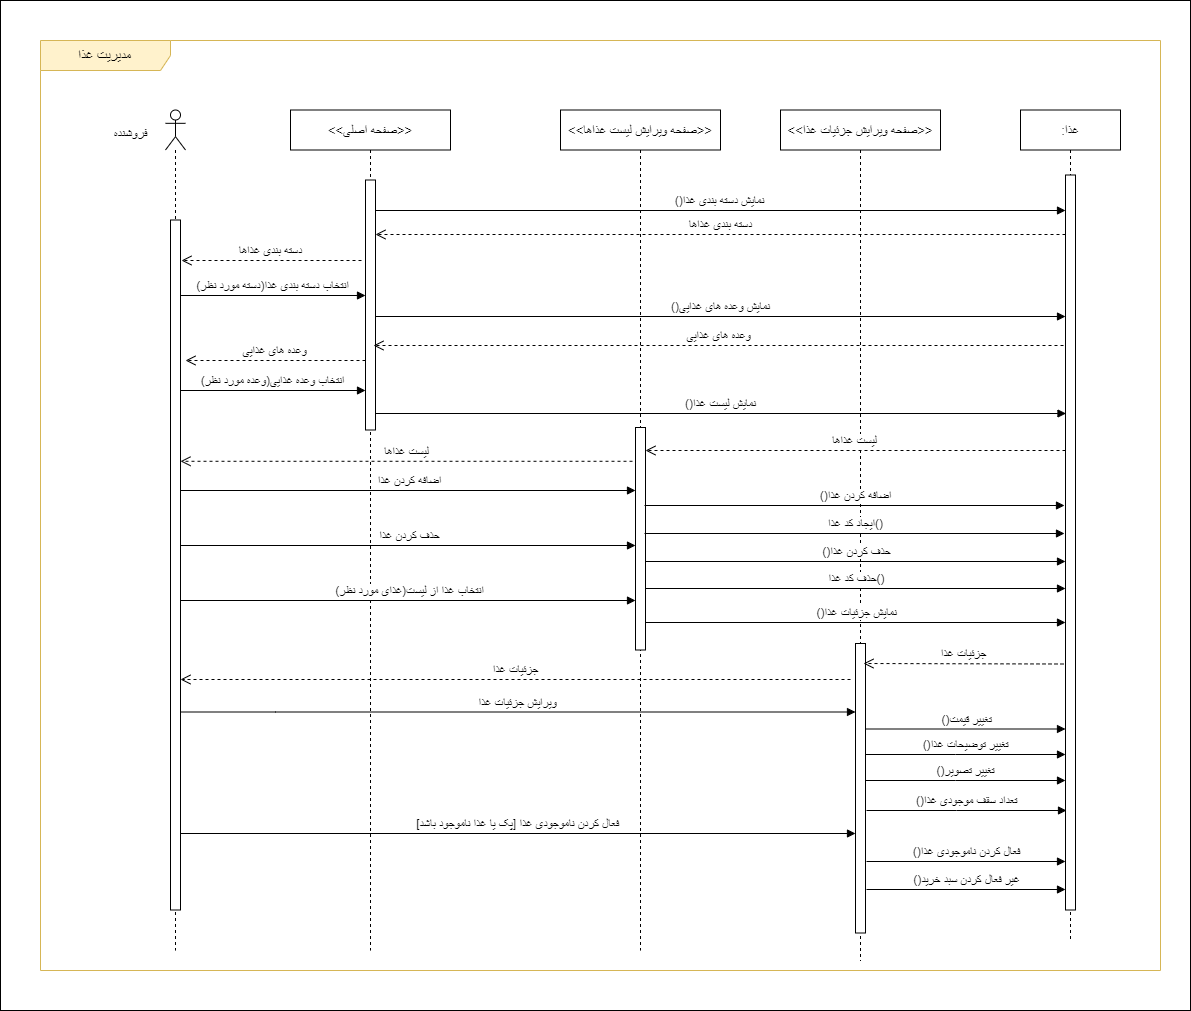

The diagram above was exported from draw.io. Its source (the exported page's mxGraphModel, read from the mxfile embedded in the PNG):
<mxGraphModel dx="2465" dy="832" grid="1" gridSize="10" guides="1" tooltips="1" connect="1" arrows="1" fold="1" page="1" pageScale="1" pageWidth="850" pageHeight="1100" math="0" shadow="0">
  <root>
    <mxCell id="0" />
    <mxCell id="1" parent="0" />
    <mxCell id="DMH5sJy9cW3zjuhadHiM-1" value="" style="rounded=0;whiteSpace=wrap;html=1;" parent="1" vertex="1">
      <mxGeometry x="-140" y="90" width="1190" height="1010" as="geometry" />
    </mxCell>
    <mxCell id="V5HKm0bJor7Uto-rv_5I-1" value="&lt;font style=&quot;font-size: 14px;&quot;&gt;مدیریت غذا&lt;/font&gt;" style="shape=umlFrame;whiteSpace=wrap;html=1;pointerEvents=0;width=130;height=30;fillColor=#FFF2CC;strokeColor=#d6b656;" parent="1" vertex="1">
      <mxGeometry x="-100" y="130" width="1120" height="930" as="geometry" />
    </mxCell>
    <mxCell id="V5HKm0bJor7Uto-rv_5I-2" value="" style="shape=umlLifeline;perimeter=lifelinePerimeter;whiteSpace=wrap;html=1;container=1;dropTarget=0;collapsible=0;recursiveResize=0;outlineConnect=0;portConstraint=eastwest;newEdgeStyle={&quot;curved&quot;:0,&quot;rounded&quot;:0};participant=umlActor;size=40;" parent="1" vertex="1">
      <mxGeometry x="25" y="199.5" width="20" height="840.5" as="geometry" />
    </mxCell>
    <mxCell id="V5HKm0bJor7Uto-rv_5I-3" value="" style="html=1;points=[[0,0,0,0,5],[0,1,0,0,-5],[1,0,0,0,5],[1,1,0,0,-5]];perimeter=orthogonalPerimeter;outlineConnect=0;targetShapes=umlLifeline;portConstraint=eastwest;newEdgeStyle={&quot;curved&quot;:0,&quot;rounded&quot;:0};" parent="V5HKm0bJor7Uto-rv_5I-2" vertex="1">
      <mxGeometry x="5" y="110" width="10" height="690" as="geometry" />
    </mxCell>
    <mxCell id="V5HKm0bJor7Uto-rv_5I-4" value="&lt;font style=&quot;font-size: 13px;&quot;&gt;فروشنده&lt;/font&gt;" style="text;html=1;align=center;verticalAlign=middle;resizable=0;points=[];autosize=1;strokeColor=none;fillColor=none;" parent="1" vertex="1">
      <mxGeometry x="-40" y="208" width="60" height="30" as="geometry" />
    </mxCell>
    <mxCell id="V5HKm0bJor7Uto-rv_5I-5" value="&lt;font style=&quot;font-size: 13px;&quot;&gt;:غذا&lt;/font&gt;" style="shape=umlLifeline;perimeter=lifelinePerimeter;whiteSpace=wrap;html=1;container=1;dropTarget=0;collapsible=0;recursiveResize=0;outlineConnect=0;portConstraint=eastwest;newEdgeStyle={&quot;curved&quot;:0,&quot;rounded&quot;:0};" parent="1" vertex="1">
      <mxGeometry x="880" y="199.5" width="100" height="830.5" as="geometry" />
    </mxCell>
    <mxCell id="V5HKm0bJor7Uto-rv_5I-6" value="" style="html=1;points=[[0,0,0,0,5],[0,1,0,0,-5],[1,0,0,0,5],[1,1,0,0,-5]];perimeter=orthogonalPerimeter;outlineConnect=0;targetShapes=umlLifeline;portConstraint=eastwest;newEdgeStyle={&quot;curved&quot;:0,&quot;rounded&quot;:0};" parent="V5HKm0bJor7Uto-rv_5I-5" vertex="1">
      <mxGeometry x="45" y="65" width="10" height="735" as="geometry" />
    </mxCell>
    <mxCell id="V5HKm0bJor7Uto-rv_5I-7" value="&lt;font style=&quot;font-size: 12px;&quot;&gt;()نمایش دسته بندی غذا&lt;/font&gt;" style="html=1;verticalAlign=bottom;endArrow=block;curved=0;rounded=0;" parent="1" edge="1">
      <mxGeometry width="80" relative="1" as="geometry">
        <mxPoint x="234.5" y="300" as="sourcePoint" />
        <mxPoint x="925" y="300" as="targetPoint" />
      </mxGeometry>
    </mxCell>
    <mxCell id="V5HKm0bJor7Uto-rv_5I-8" value="&lt;font style=&quot;font-size: 12px;&quot;&gt;(دسته مورد نظر)انتخاب دسته بندی غذا&lt;/font&gt;" style="html=1;verticalAlign=bottom;endArrow=block;curved=0;rounded=0;" parent="1" target="V5HKm0bJor7Uto-rv_5I-17" edge="1">
      <mxGeometry width="80" relative="1" as="geometry">
        <mxPoint x="40" y="385" as="sourcePoint" />
        <mxPoint x="229.49999999999977" y="385" as="targetPoint" />
      </mxGeometry>
    </mxCell>
    <mxCell id="V5HKm0bJor7Uto-rv_5I-9" value="&lt;span style=&quot;font-size: 13px;&quot;&gt;&amp;lt;&amp;lt;صفحه ویرایش لیست غذاها&amp;gt;&amp;gt;&lt;/span&gt;" style="shape=umlLifeline;perimeter=lifelinePerimeter;whiteSpace=wrap;html=1;container=1;dropTarget=0;collapsible=0;recursiveResize=0;outlineConnect=0;portConstraint=eastwest;newEdgeStyle={&quot;curved&quot;:0,&quot;rounded&quot;:0};" parent="1" vertex="1">
      <mxGeometry x="420" y="199.5" width="160" height="840.5" as="geometry" />
    </mxCell>
    <mxCell id="V5HKm0bJor7Uto-rv_5I-10" value="" style="html=1;points=[[0,0,0,0,5],[0,1,0,0,-5],[1,0,0,0,5],[1,1,0,0,-5]];perimeter=orthogonalPerimeter;outlineConnect=0;targetShapes=umlLifeline;portConstraint=eastwest;newEdgeStyle={&quot;curved&quot;:0,&quot;rounded&quot;:0};" parent="V5HKm0bJor7Uto-rv_5I-9" vertex="1">
      <mxGeometry x="75" y="317.5" width="10" height="222.5" as="geometry" />
    </mxCell>
    <mxCell id="V5HKm0bJor7Uto-rv_5I-11" value="&lt;span style=&quot;font-size: 13px;&quot;&gt;&amp;lt;&amp;lt;صفحه ویرایش جزئیات غذا&amp;gt;&amp;gt;&lt;/span&gt;" style="shape=umlLifeline;perimeter=lifelinePerimeter;whiteSpace=wrap;html=1;container=1;dropTarget=0;collapsible=0;recursiveResize=0;outlineConnect=0;portConstraint=eastwest;newEdgeStyle={&quot;curved&quot;:0,&quot;rounded&quot;:0};" parent="1" vertex="1">
      <mxGeometry x="640" y="199.5" width="160" height="850.5" as="geometry" />
    </mxCell>
    <mxCell id="V5HKm0bJor7Uto-rv_5I-12" value="" style="html=1;points=[[0,0,0,0,5],[0,1,0,0,-5],[1,0,0,0,5],[1,1,0,0,-5]];perimeter=orthogonalPerimeter;outlineConnect=0;targetShapes=umlLifeline;portConstraint=eastwest;newEdgeStyle={&quot;curved&quot;:0,&quot;rounded&quot;:0};" parent="V5HKm0bJor7Uto-rv_5I-11" vertex="1">
      <mxGeometry x="75" y="533.5" width="10" height="289.5" as="geometry" />
    </mxCell>
    <mxCell id="V5HKm0bJor7Uto-rv_5I-13" value="&lt;font style=&quot;font-size: 12px;&quot;&gt;ویرایش جزئیات غذا&lt;/font&gt;" style="html=1;verticalAlign=bottom;endArrow=block;curved=0;rounded=0;" parent="1" edge="1">
      <mxGeometry width="80" relative="1" as="geometry">
        <mxPoint x="40" y="801.5" as="sourcePoint" />
        <mxPoint x="715" y="801.5" as="targetPoint" />
        <Array as="points">
          <mxPoint x="135" y="801.5" />
        </Array>
      </mxGeometry>
    </mxCell>
    <mxCell id="V5HKm0bJor7Uto-rv_5I-15" value="&lt;font style=&quot;font-size: 12px;&quot;&gt;فعال کردن ناموجودی غذا [پک یا غذا ناموجود باشد]&lt;/font&gt;" style="html=1;verticalAlign=bottom;endArrow=block;curved=0;rounded=0;" parent="1" edge="1">
      <mxGeometry width="80" relative="1" as="geometry">
        <mxPoint x="40" y="923" as="sourcePoint" />
        <mxPoint x="715" y="923" as="targetPoint" />
      </mxGeometry>
    </mxCell>
    <mxCell id="V5HKm0bJor7Uto-rv_5I-16" value="&lt;span style=&quot;font-size: 13px;&quot;&gt;&amp;lt;&amp;lt;صفحه اصلی&amp;gt;&amp;gt;&lt;/span&gt;" style="shape=umlLifeline;perimeter=lifelinePerimeter;whiteSpace=wrap;html=1;container=1;dropTarget=0;collapsible=0;recursiveResize=0;outlineConnect=0;portConstraint=eastwest;newEdgeStyle={&quot;curved&quot;:0,&quot;rounded&quot;:0};" parent="1" vertex="1">
      <mxGeometry x="150" y="199.5" width="160" height="840.5" as="geometry" />
    </mxCell>
    <mxCell id="V5HKm0bJor7Uto-rv_5I-17" value="" style="html=1;points=[[0,0,0,0,5],[0,1,0,0,-5],[1,0,0,0,5],[1,1,0,0,-5]];perimeter=orthogonalPerimeter;outlineConnect=0;targetShapes=umlLifeline;portConstraint=eastwest;newEdgeStyle={&quot;curved&quot;:0,&quot;rounded&quot;:0};" parent="V5HKm0bJor7Uto-rv_5I-16" vertex="1">
      <mxGeometry x="75" y="70" width="10" height="250" as="geometry" />
    </mxCell>
    <mxCell id="V5HKm0bJor7Uto-rv_5I-18" value="&lt;font style=&quot;font-size: 12px;&quot;&gt;دسته بندی غذاها&lt;/font&gt;" style="html=1;verticalAlign=bottom;endArrow=open;dashed=1;endSize=8;curved=0;rounded=0;" parent="1" source="V5HKm0bJor7Uto-rv_5I-6" edge="1">
      <mxGeometry relative="1" as="geometry">
        <mxPoint x="930" y="324" as="sourcePoint" />
        <mxPoint x="235" y="324" as="targetPoint" />
      </mxGeometry>
    </mxCell>
    <mxCell id="V5HKm0bJor7Uto-rv_5I-19" value="&lt;font style=&quot;font-size: 12px;&quot;&gt;دسته بندی غذاها&lt;/font&gt;" style="html=1;verticalAlign=bottom;endArrow=open;dashed=1;endSize=8;curved=0;rounded=0;" parent="1" edge="1">
      <mxGeometry relative="1" as="geometry">
        <mxPoint x="221" y="350" as="sourcePoint" />
        <mxPoint x="41" y="350" as="targetPoint" />
      </mxGeometry>
    </mxCell>
    <mxCell id="V5HKm0bJor7Uto-rv_5I-20" value="&lt;font style=&quot;font-size: 12px;&quot;&gt;()تغییر توضیحات غذا&lt;/font&gt;" style="html=1;verticalAlign=bottom;endArrow=block;curved=0;rounded=0;" parent="1" edge="1">
      <mxGeometry width="80" relative="1" as="geometry">
        <mxPoint x="725" y="844" as="sourcePoint" />
        <mxPoint x="925" y="844" as="targetPoint" />
        <Array as="points">
          <mxPoint x="815" y="844" />
        </Array>
      </mxGeometry>
    </mxCell>
    <mxCell id="V5HKm0bJor7Uto-rv_5I-21" value="&lt;font style=&quot;font-size: 12px;&quot;&gt;()تغییر قیمت&lt;/font&gt;" style="html=1;verticalAlign=bottom;endArrow=block;curved=0;rounded=0;" parent="1" edge="1">
      <mxGeometry width="80" relative="1" as="geometry">
        <mxPoint x="725.5" y="818.5" as="sourcePoint" />
        <mxPoint x="925" y="818.5" as="targetPoint" />
        <Array as="points" />
      </mxGeometry>
    </mxCell>
    <mxCell id="V5HKm0bJor7Uto-rv_5I-22" value="&lt;span style=&quot;font-size: 12px;&quot;&gt;()فعال کردن ناموجودی غذا&lt;/span&gt;" style="html=1;verticalAlign=bottom;endArrow=block;curved=0;rounded=0;" parent="1" edge="1">
      <mxGeometry width="80" relative="1" as="geometry">
        <mxPoint x="726" y="951" as="sourcePoint" />
        <mxPoint x="925" y="951" as="targetPoint" />
      </mxGeometry>
    </mxCell>
    <mxCell id="V5HKm0bJor7Uto-rv_5I-23" value="&lt;font style=&quot;font-size: 12px;&quot;&gt;()نمایش وعده های غذایی&lt;/font&gt;" style="html=1;verticalAlign=bottom;endArrow=block;curved=0;rounded=0;" parent="1" edge="1">
      <mxGeometry x="-0.0014" width="80" relative="1" as="geometry">
        <mxPoint x="235" y="406" as="sourcePoint" />
        <mxPoint x="925" y="406" as="targetPoint" />
        <mxPoint as="offset" />
      </mxGeometry>
    </mxCell>
    <mxCell id="V5HKm0bJor7Uto-rv_5I-24" value="&lt;font style=&quot;font-size: 12px;&quot;&gt;وعده های غذایی&lt;/font&gt;" style="html=1;verticalAlign=bottom;endArrow=open;dashed=1;endSize=8;curved=0;rounded=0;" parent="1" edge="1">
      <mxGeometry relative="1" as="geometry">
        <mxPoint x="923" y="435" as="sourcePoint" />
        <mxPoint x="233" y="435" as="targetPoint" />
      </mxGeometry>
    </mxCell>
    <mxCell id="V5HKm0bJor7Uto-rv_5I-25" value="&lt;font style=&quot;font-size: 12px;&quot;&gt;وعده های غذایی&lt;/font&gt;" style="html=1;verticalAlign=bottom;endArrow=open;dashed=1;endSize=8;curved=0;rounded=0;" parent="1" edge="1">
      <mxGeometry relative="1" as="geometry">
        <mxPoint x="225" y="450" as="sourcePoint" />
        <mxPoint x="45" y="450" as="targetPoint" />
      </mxGeometry>
    </mxCell>
    <mxCell id="V5HKm0bJor7Uto-rv_5I-26" value="&lt;font style=&quot;font-size: 12px;&quot;&gt;(وعده مورد نظر)انتخاب وعده غذایی&lt;/font&gt;" style="html=1;verticalAlign=bottom;endArrow=block;curved=0;rounded=0;" parent="1" edge="1">
      <mxGeometry x="0.0054" width="80" relative="1" as="geometry">
        <mxPoint x="40" y="480" as="sourcePoint" />
        <mxPoint x="225" y="480" as="targetPoint" />
        <mxPoint as="offset" />
      </mxGeometry>
    </mxCell>
    <mxCell id="V5HKm0bJor7Uto-rv_5I-27" value="&lt;font style=&quot;font-size: 12px;&quot;&gt;()نمایش لیست غذا&lt;/font&gt;" style="html=1;verticalAlign=bottom;endArrow=block;curved=0;rounded=0;" parent="1" edge="1">
      <mxGeometry width="80" relative="1" as="geometry">
        <mxPoint x="235" y="503" as="sourcePoint" />
        <mxPoint x="925.5" y="503" as="targetPoint" />
      </mxGeometry>
    </mxCell>
    <mxCell id="V5HKm0bJor7Uto-rv_5I-28" value="&lt;font style=&quot;font-size: 12px;&quot;&gt;لیست غذاها&lt;/font&gt;" style="html=1;verticalAlign=bottom;endArrow=open;dashed=1;endSize=8;curved=0;rounded=0;" parent="1" edge="1">
      <mxGeometry relative="1" as="geometry">
        <mxPoint x="925" y="540" as="sourcePoint" />
        <mxPoint x="505" y="540" as="targetPoint" />
      </mxGeometry>
    </mxCell>
    <mxCell id="V5HKm0bJor7Uto-rv_5I-29" value="&lt;font style=&quot;font-size: 12px;&quot;&gt;لیست غذاها&lt;/font&gt;" style="html=1;verticalAlign=bottom;endArrow=open;dashed=1;endSize=8;curved=0;rounded=0;exitX=-0.3;exitY=0.454;exitDx=0;exitDy=0;exitPerimeter=0;" parent="1" edge="1">
      <mxGeometry relative="1" as="geometry">
        <mxPoint x="492" y="550.78" as="sourcePoint" />
        <mxPoint x="40" y="550.78" as="targetPoint" />
      </mxGeometry>
    </mxCell>
    <mxCell id="V5HKm0bJor7Uto-rv_5I-30" value="&lt;span style=&quot;font-size: 12px;&quot;&gt;اضافه کردن غذا&lt;/span&gt;" style="html=1;verticalAlign=bottom;endArrow=block;curved=0;rounded=0;" parent="1" target="V5HKm0bJor7Uto-rv_5I-10" edge="1">
      <mxGeometry x="0.0054" width="80" relative="1" as="geometry">
        <mxPoint x="40" y="580" as="sourcePoint" />
        <mxPoint x="490" y="580" as="targetPoint" />
        <mxPoint as="offset" />
      </mxGeometry>
    </mxCell>
    <mxCell id="V5HKm0bJor7Uto-rv_5I-31" value="&lt;font style=&quot;font-size: 12px;&quot;&gt;()اضافه کردن غذا&lt;/font&gt;" style="html=1;verticalAlign=bottom;endArrow=block;curved=0;rounded=0;" parent="1" edge="1">
      <mxGeometry x="0.0054" width="80" relative="1" as="geometry">
        <mxPoint x="504" y="595" as="sourcePoint" />
        <mxPoint x="924" y="595" as="targetPoint" />
        <mxPoint as="offset" />
      </mxGeometry>
    </mxCell>
    <mxCell id="V5HKm0bJor7Uto-rv_5I-32" value="&lt;font style=&quot;font-size: 12px;&quot;&gt;جزئیات غذا&lt;/font&gt;" style="html=1;verticalAlign=bottom;endArrow=open;dashed=1;endSize=8;curved=0;rounded=0;" parent="1" edge="1">
      <mxGeometry relative="1" as="geometry">
        <mxPoint x="923" y="753.5" as="sourcePoint" />
        <mxPoint x="723" y="753" as="targetPoint" />
      </mxGeometry>
    </mxCell>
    <mxCell id="V5HKm0bJor7Uto-rv_5I-33" value="&lt;font style=&quot;font-size: 12px;&quot;&gt;جزئیات غذا&lt;/font&gt;" style="html=1;verticalAlign=bottom;endArrow=open;dashed=1;endSize=8;curved=0;rounded=0;" parent="1" edge="1">
      <mxGeometry relative="1" as="geometry">
        <mxPoint x="710" y="769" as="sourcePoint" />
        <mxPoint x="40" y="769" as="targetPoint" />
      </mxGeometry>
    </mxCell>
    <mxCell id="TGUxR2lgoOfac9xPpFuO-1" value="&lt;span style=&quot;font-size: 12px;&quot;&gt;حذف کردن غذا&lt;/span&gt;" style="html=1;verticalAlign=bottom;endArrow=block;curved=0;rounded=0;" parent="1" edge="1">
      <mxGeometry x="0.0054" width="80" relative="1" as="geometry">
        <mxPoint x="40" y="635" as="sourcePoint" />
        <mxPoint x="495" y="635" as="targetPoint" />
        <mxPoint as="offset" />
      </mxGeometry>
    </mxCell>
    <mxCell id="TGUxR2lgoOfac9xPpFuO-2" value="&lt;font style=&quot;font-size: 12px;&quot;&gt;()حذف کردن غذا&lt;/font&gt;" style="html=1;verticalAlign=bottom;endArrow=block;curved=0;rounded=0;" parent="1" edge="1">
      <mxGeometry x="0.0054" width="80" relative="1" as="geometry">
        <mxPoint x="505" y="651" as="sourcePoint" />
        <mxPoint x="925" y="651" as="targetPoint" />
        <mxPoint as="offset" />
      </mxGeometry>
    </mxCell>
    <mxCell id="CrjvtDaDQjxld2uiychx-1" value="&lt;font style=&quot;font-size: 12px;&quot;&gt;انتخاب غذا از لیست(غذای مورد نظر)&lt;/font&gt;" style="html=1;verticalAlign=bottom;endArrow=block;curved=0;rounded=0;" parent="1" edge="1">
      <mxGeometry x="0.0054" width="80" relative="1" as="geometry">
        <mxPoint x="40" y="690" as="sourcePoint" />
        <mxPoint x="495" y="690" as="targetPoint" />
        <mxPoint as="offset" />
      </mxGeometry>
    </mxCell>
    <mxCell id="PDx9FpxVZrXer0M2TyQ6-1" value="&lt;font style=&quot;font-size: 12px;&quot;&gt;()نمایش جزئیات غذا&lt;/font&gt;" style="html=1;verticalAlign=bottom;endArrow=block;curved=0;rounded=0;" parent="1" edge="1">
      <mxGeometry x="0.0054" width="80" relative="1" as="geometry">
        <mxPoint x="505" y="712" as="sourcePoint" />
        <mxPoint x="925" y="712" as="targetPoint" />
        <mxPoint as="offset" />
      </mxGeometry>
    </mxCell>
    <mxCell id="PDx9FpxVZrXer0M2TyQ6-2" value="&lt;font style=&quot;font-size: 12px;&quot;&gt;()تغییر تصویر&lt;/font&gt;" style="html=1;verticalAlign=bottom;endArrow=block;curved=0;rounded=0;" parent="1" edge="1">
      <mxGeometry width="80" relative="1" as="geometry">
        <mxPoint x="725" y="870" as="sourcePoint" />
        <mxPoint x="925" y="870" as="targetPoint" />
        <Array as="points">
          <mxPoint x="815" y="870" />
        </Array>
      </mxGeometry>
    </mxCell>
    <mxCell id="PDx9FpxVZrXer0M2TyQ6-3" value="&lt;font style=&quot;font-size: 12px;&quot;&gt;()تعداد سقف موجودی غذا&lt;/font&gt;" style="html=1;verticalAlign=bottom;endArrow=block;curved=0;rounded=0;" parent="1" edge="1">
      <mxGeometry width="80" relative="1" as="geometry">
        <mxPoint x="726" y="900" as="sourcePoint" />
        <mxPoint x="926" y="900" as="targetPoint" />
        <Array as="points">
          <mxPoint x="816" y="900" />
        </Array>
      </mxGeometry>
    </mxCell>
    <mxCell id="PDx9FpxVZrXer0M2TyQ6-4" value="&lt;span style=&quot;font-size: 12px;&quot;&gt;()غیر فعال کردن سبد خرید&lt;/span&gt;" style="html=1;verticalAlign=bottom;endArrow=block;curved=0;rounded=0;" parent="1" edge="1">
      <mxGeometry width="80" relative="1" as="geometry">
        <mxPoint x="726" y="979" as="sourcePoint" />
        <mxPoint x="925" y="979" as="targetPoint" />
      </mxGeometry>
    </mxCell>
    <mxCell id="VC6GcfWlcSR5hWQOEF7E-1" value="&lt;font style=&quot;font-size: 12px;&quot;&gt;ایجاد کد غذا()&lt;/font&gt;" style="html=1;verticalAlign=bottom;endArrow=block;curved=0;rounded=0;" parent="1" edge="1">
      <mxGeometry x="0.0054" width="80" relative="1" as="geometry">
        <mxPoint x="504" y="623" as="sourcePoint" />
        <mxPoint x="924" y="623" as="targetPoint" />
        <mxPoint as="offset" />
      </mxGeometry>
    </mxCell>
    <mxCell id="1rGHv5gsSgoVdSgmAcHR-1" value="&lt;font style=&quot;font-size: 12px;&quot;&gt;حذف کد غذا()&lt;/font&gt;" style="html=1;verticalAlign=bottom;endArrow=block;curved=0;rounded=0;" parent="1" edge="1">
      <mxGeometry x="0.0054" width="80" relative="1" as="geometry">
        <mxPoint x="505" y="678" as="sourcePoint" />
        <mxPoint x="925" y="678" as="targetPoint" />
        <mxPoint as="offset" />
      </mxGeometry>
    </mxCell>
  </root>
</mxGraphModel>